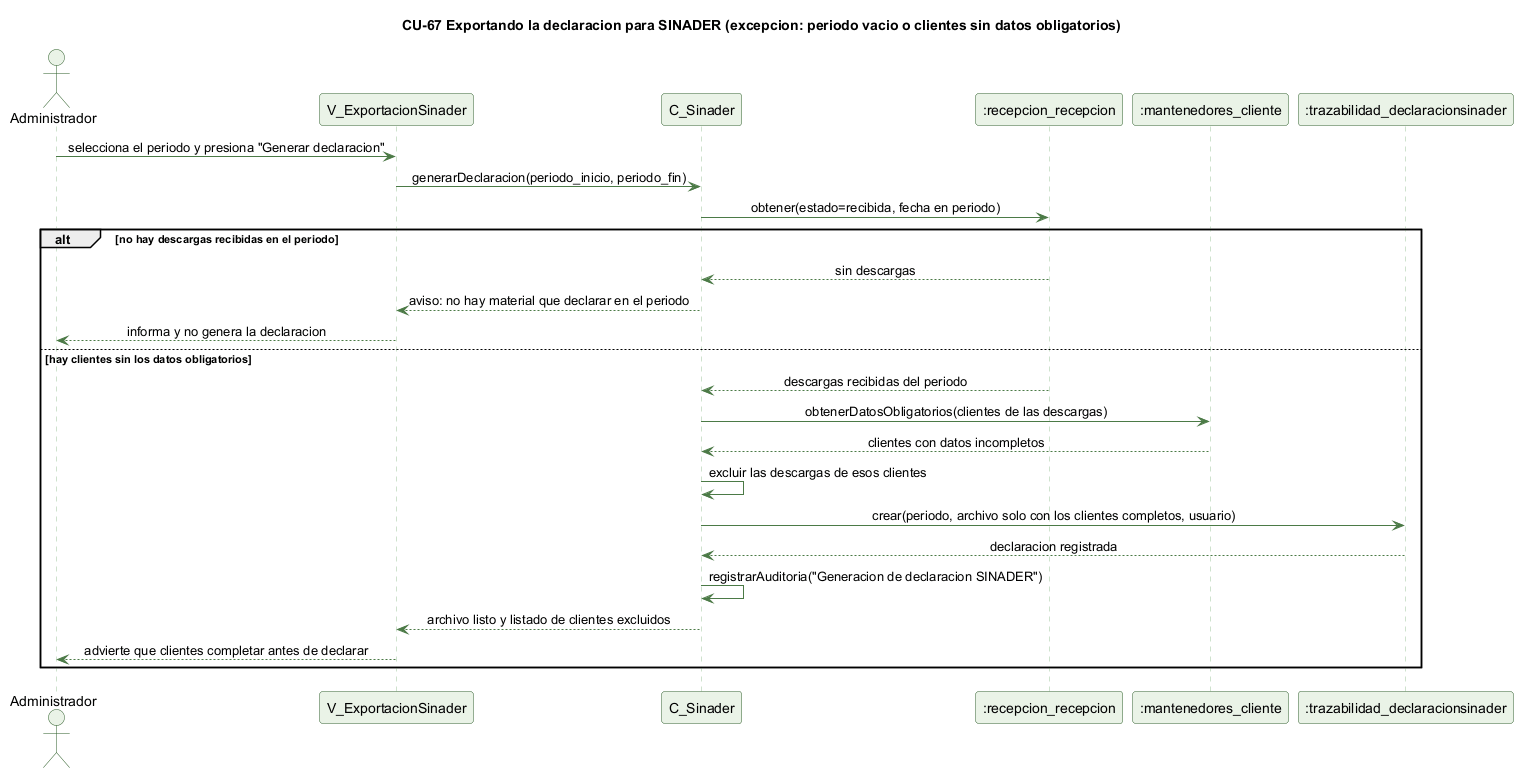

The diagram above was rendered by PlantUML. Its source (embedded in the PNG):
@startuml cu67-declaracion-sinader-excepcion
' CU-67 Exportando la declaracion para SINADER - excepcion
skinparam backgroundColor #FFFFFF
skinparam shadowing false
skinparam defaultFontName Helvetica
skinparam sequenceMessageAlign center
skinparam ParticipantBackgroundColor #EAF3E7
skinparam ParticipantBorderColor #2E5E2A
skinparam ActorBackgroundColor #EAF3E7
skinparam ActorBorderColor #2E5E2A
skinparam sequenceLifeLineBorderColor #9CC49A
skinparam ArrowColor #4B7A46

title CU-67 Exportando la declaracion para SINADER (excepcion: periodo vacio o clientes sin datos obligatorios)

actor Administrador
participant "V_ExportacionSinader" as V
participant "C_Sinader" as C
participant ":recepcion_recepcion" as R
participant ":mantenedores_cliente" as CL
participant ":trazabilidad_declaracionsinader" as DS

Administrador -> V : selecciona el periodo y presiona "Generar declaracion"
V -> C : generarDeclaracion(periodo_inicio, periodo_fin)
C -> R : obtener(estado=recibida, fecha en periodo)
alt no hay descargas recibidas en el periodo
  R --> C : sin descargas
  C --> V : aviso: no hay material que declarar en el periodo
  V --> Administrador : informa y no genera la declaracion
else hay clientes sin los datos obligatorios
  R --> C : descargas recibidas del periodo
  C -> CL : obtenerDatosObligatorios(clientes de las descargas)
  CL --> C : clientes con datos incompletos
  C -> C : excluir las descargas de esos clientes
  C -> DS : crear(periodo, archivo solo con los clientes completos, usuario)
  DS --> C : declaracion registrada
  C -> C : registrarAuditoria("Generacion de declaracion SINADER")
  C --> V : archivo listo y listado de clientes excluidos
  V --> Administrador : advierte que clientes completar antes de declarar
end

@enduml